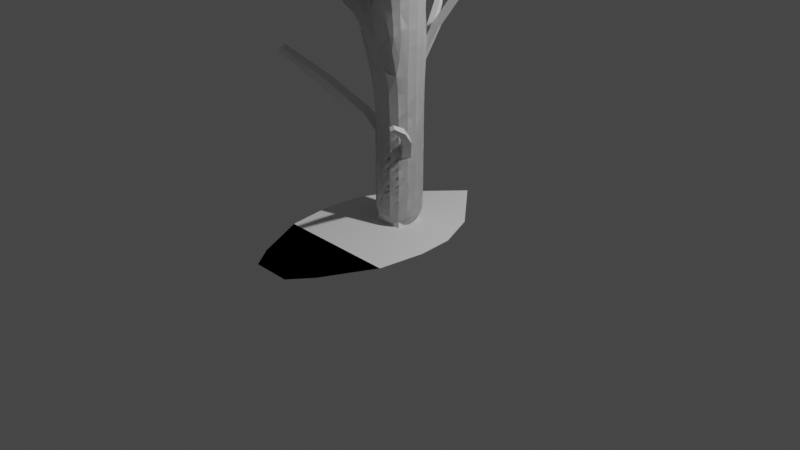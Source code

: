 # Source: merian-plate-47.blend  (saved by Blender 3.1.7; exported with 4.5.12 LTS)
import bpy
from mathutils import Matrix  # noqa: F401  (used for matrix-valued properties, if any)

bpy.ops.wm.read_factory_settings(use_empty=True)
scene = bpy.context.scene
scene.name = 'Scene'

# ---- collections
col_collection = bpy.data.collections.new('Collection'); scene.collection.children.link(col_collection)
col_collection_2 = bpy.data.collections.new('Collection 2'); scene.collection.children.link(col_collection_2)

# ---- world
world_world = bpy.data.worlds.new('World'); scene.world = world_world
world_world.use_nodes = True; world_world.node_tree.nodes.clear()
_N = world_world.node_tree.nodes; _L = world_world.node_tree.links
n0 = _N.new('ShaderNodeOutputWorld'); n0.name = 'World Output'; n0.location = (300, 300)
n1 = _N.new('ShaderNodeBackground'); n1.name = 'Background'; n1.location = (10, 300)
n1.inputs[0].default_value = (0.05088, 0.05088, 0.05088, 1.0)
_L.new(n1.outputs[0], n0.inputs[0])
n0.is_active_output = True
world_world.color = (0.05088, 0.05088, 0.05088)
world_world.use_sun_shadow = False
world_world.sun_shadow_jitter_overblur = 0.0

# ---- cameras
cam_camera = bpy.data.cameras.new('Camera')
cam_camera.clip_end = 100.0
cam_camera.ortho_scale = 7.314

# ---- lights
light_light = bpy.data.lights.new('Light', 'POINT')
light_light.transmission_factor = 0.0
light_light.energy = 1000.0
light_light.shadow_soft_size = 0.1
light_light.shadow_maximum_resolution = 0.006
light_light.use_absolute_resolution = True

# ---- meshes
me_plane = bpy.data.meshes.new('Plane')
me_plane.from_pydata([(0.0, 0.0, -0.06067), (0.01843, -6.411e-07, 4.772), (0.006041, -4.854e-07, 2.861), (0.007548, -2.678e-07, 1.932), (0.9212, -7.802e-07, 5.807), (1.957, -8.22e-07, 6.118), (-0.4312, -7.326e-07, 5.453), (-0.7092, -3.12e-07, 2.322), (1.004, -5.888e-07, 3.63), (-1.003, -6.044e-07, 3.746), (0.004081, -1.338e-07, 0.6125), (0.008163, -5.62e-07, 3.807), (0.3251, -7.268e-07, 5.41), (-0.1619, -6.964e-07, 5.183), (0.4412, -5.632e-07, 3.44), (-0.4479, -5.609e-07, 3.423), (-0.4284, -3.047e-07, 2.268)], [(4, 5), (12, 4), (11, 1), (3, 2), (10, 3), (13, 6), (16, 7), (14, 8), (15, 9), (0, 10), (2, 11), (1, 12), (1, 13), (2, 14), (2, 15), (3, 16)], [])
_uv = me_plane.uv_layers.new(name='UVMap')
_uv.uv.foreach_set('vector', [])
me_plane.use_remesh_fix_poles = True
me_plane.use_remesh_preserve_attributes = False
me_plane.update()
me_plane_001 = bpy.data.meshes.new('Plane.001')
me_plane_001.from_pydata([(0.0, 0.0, -0.06067), (0.01843, -6.411e-07, 4.772), (0.006041, -4.854e-07, 2.861), (0.007548, -2.678e-07, 1.932), (0.9212, -7.802e-07, 5.807), (1.957, -8.22e-07, 6.118), (-0.4312, -7.326e-07, 5.453), (-0.7092, -3.12e-07, 2.322), (1.004, -5.888e-07, 3.63), (-1.003, -6.044e-07, 3.746), (0.004081, -1.338e-07, 0.6125), (0.008163, -5.62e-07, 3.807), (0.3251, -7.268e-07, 5.41), (-0.1619, -6.964e-07, 5.183), (0.4412, -5.632e-07, 3.44), (-0.4479, -5.609e-07, 3.423), (-0.4284, -3.047e-07, 2.268)], [(4, 5), (12, 4), (11, 1), (3, 2), (10, 3), (13, 6), (16, 7), (14, 8), (15, 9), (0, 10), (2, 11), (1, 12), (1, 13), (2, 14), (2, 15), (3, 16)], [])
_uv = me_plane_001.uv_layers.new(name='UVMap')
_uv.uv.foreach_set('vector', [])
me_plane_001.use_remesh_fix_poles = True
me_plane_001.use_remesh_preserve_attributes = False
me_plane_001.update()
me_plane_002 = bpy.data.meshes.new('Plane.002')
me_plane_002.from_pydata([(-0.7031, -0.3626, 0.0), (0.7031, -0.3626, 0.0), (-0.4994, 0.4349, 0.0), (0.4994, 0.4349, 0.0), (-0.6758, 0.01687, 0.0), (0.6758, 0.01687, 0.0), (0.0, -0.3626, 0.0), (0.0, 1.0, 0.0), (0.0, 0.0, 0.0), (-0.6391, -0.8477, 0.0), (0.6391, -0.8477, 0.0), (0.0, -0.8477, 0.0), (0.0, -0.8477, 0.0), (0.6391, -0.8477, 0.0), (-0.6391, -0.8477, 0.0), (-0.6391, -0.8477, 0.0), (0.6391, -0.8477, 0.0), (0.0, -0.8477, 0.0), (-0.3737, -1.394, 0.0), (0.3737, -1.394, 0.0), (0.0, -1.394, 0.0), (0.0, -1.394, 0.0), (0.3737, -1.394, 0.0), (-0.3737, -1.394, 0.0), (-0.3737, -1.394, 0.0), (0.3737, -1.394, 0.0), (0.0, -1.394, 0.0), (-0.2011, -1.624, 0.0), (0.2011, -1.624, 0.0), (0.0, -1.624, 0.0), (0.0, -1.624, 0.0), (0.2011, -1.624, 0.0), (-0.2011, -1.624, 0.0), (-0.2011, -1.624, 0.0), (0.2011, -1.624, 0.0), (0.0, -1.624, 0.0), (0.0, 0.4329, 0.0), (-0.5011, 0.4309, 0.0)], [], [(8, 5, 3, 36), (6, 1, 5, 8), (0, 6, 8, 4), (4, 8, 36, 37), (6, 0, 9, 11), (1, 6, 11, 10), (16, 13, 22, 25), (13, 12, 21, 22), (22, 21, 30, 31), (24, 26, 35, 33), (10, 11, 20, 19), (17, 16, 25, 26), (12, 14, 23, 21), (11, 9, 18, 20), (14, 15, 24, 23), (15, 17, 26, 24), (33, 35, 30, 32), (35, 34, 31, 30), (20, 18, 27, 29), (25, 22, 31, 34), (26, 25, 34, 35), (21, 23, 32, 30), (19, 20, 29, 28), (23, 24, 33, 32), (36, 3, 7), (37, 36, 7, 2)])
_uv = me_plane_002.uv_layers.new(name='UVMap')
_uv.uv.foreach_set('vector', [0.5, 0.5, 1.0, 0.5, 1.0, 1.0, 0.5, 0.7164, 0.5, 0.0, 1.0, 0.0, 1.0, 0.5, 0.5, 0.5, 0.0, 0.0, 0.5, 0.0, 0.5, 0.5, 0.0, 0.5, 0.0, 0.5, 0.5, 0.5, 0.5, 0.7164, 0.0, 0.9953, 0.5, 0.0, 0.0, 0.0, 0.0, 0.0, 0.5, 0.0, 1.0, 0.0, 0.5, 0.0, 0.5, 0.0, 1.0, 0.0, 0.0, 0.0, 0.0, 0.0, 0.0, 0.0, 0.0, 0.0, 0.0, 0.0, 0.0, 0.0, 0.0, 0.0, 0.0, 0.0, 0.0, 0.0, 0.0, 0.0, 0.0, 0.0, 0.0, 0.0, 0.0, 0.0, 0.0, 0.0, 0.0, 0.0, 0.0, 0.0, 1.0, 0.0, 0.5, 0.0, 0.5, 0.0, 1.0, 0.0, 0.0, 0.0, 0.0, 0.0, 0.0, 0.0, 0.0, 0.0, 0.0, 0.0, 0.0, 0.0, 0.0, 0.0, 0.0, 0.0, 0.5, 0.0, 0.0, 0.0, 0.0, 0.0, 0.5, 0.0, 0.0, 0.0, 0.0, 0.0, 0.0, 0.0, 0.0, 0.0, 0.0, 0.0, 0.0, 0.0, 0.0, 0.0, 0.0, 0.0, 0.0, 0.0, 0.0, 0.0, 0.0, 0.0, 0.0, 0.0, 0.0, 0.0, 0.0, 0.0, 0.0, 0.0, 0.0, 0.0, 0.5, 0.0, 0.0, 0.0, 0.0, 0.0, 0.5, 0.0, 0.0, 0.0, 0.0, 0.0, 0.0, 0.0, 0.0, 0.0, 0.0, 0.0, 0.0, 0.0, 0.0, 0.0, 0.0, 0.0, 0.0, 0.0, 0.0, 0.0, 0.0, 0.0, 0.0, 0.0, 1.0, 0.0, 0.5, 0.0, 0.5, 0.0, 1.0, 0.0, 0.0, 0.0, 0.0, 0.0, 0.0, 0.0, 0.0, 0.0, 0.5, 0.7164, 1.0, 1.0, 0.5, 1.0, 0.0, 0.9953, 0.5, 0.7164, 0.5, 1.0, 0.0, 1.0])
me_plane_002.use_remesh_fix_poles = True
me_plane_002.use_remesh_preserve_attributes = False
me_plane_002.update()
me_plane_004 = bpy.data.meshes.new('Plane.004')
me_plane_004.from_pydata([(0.01056, 0.782, -1.06), (0.01056, -0.05436, 0.5462), (-0.1096, -0.03908, 0.5145), (-0.2196, -0.002791, 0.4375), (-0.2744, 0.03329, 0.3573), (-0.2644, 0.05746, 0.3032), (-0.2754, 0.08706, 0.2352), (-0.3348, 0.08706, 0.2328), (-0.3571, 0.1007, 0.2003), (-0.3534, 0.119, 0.1591), (-0.3893, 0.1321, 0.1305), (-0.426, 0.1547, 0.08478), (-0.4149, 0.1718, 0.05197), (-0.4316, 0.1871, 0.02431), (-0.4674, 0.1842, 0.03059), (-0.5164, 0.1965, 0.01076), (-0.535, 0.218, -0.0245), (-0.5327, 0.2321, -0.04743), (-0.5256, 0.2437, -0.06623), (-0.5069, 0.2539, -0.08342), (-0.5416, 0.2736, -0.1116), (-0.521, 0.2842, -0.1291), (-0.4747, 0.296, -0.1511), (-0.5033, 0.3069, -0.1651), (-0.4901, 0.3165, -0.1809), (-0.5056, 0.326, -0.194), (-0.5122, 0.3503, -0.2307), (-0.5652, 0.3501, -0.2254), (-0.6066, 0.3746, -0.2603), (-0.6, 0.3871, -0.2804), (-0.6671, 0.3833, -0.271), (-0.6691, 0.397, -0.2928), (-0.6606, 0.4083, -0.3115), (-0.686, 0.407, -0.3087), (-0.7179, 0.4137, -0.3194), (-0.7346, 0.4308, -0.3484), (-0.7126, 0.4451, -0.3732), (-0.6994, 0.4614, -0.4025), (-0.761, 0.469, -0.4173), (-0.7434, 0.4967, -0.4698), (-0.7148, 0.5215, -0.5197), (-0.7346, 0.5473, -0.5733), (-0.7588, 0.5664, -0.6129), (-0.7214, 0.5827, -0.6466), (-0.6906, 0.5865, -0.6546), (-0.6972, 0.6075, -0.6982), (-0.6707, 0.6237, -0.7319), (-0.6289, 0.6304, -0.7458), (-0.5761, 0.64, -0.7656), (-0.5695, 0.6581, -0.8033), (-0.5321, 0.6734, -0.835), (-0.4749, 0.6791, -0.8469), (-0.4463, 0.7068, -0.9044), (-0.3869, 0.7173, -0.9262), (-0.3032, 0.7345, -0.9619), (-0.2614, 0.7336, -0.9599), (-0.2438, 0.746, -0.9857), (-0.1822, 0.7527, -0.9995), (-0.1338, 0.7508, -0.9956), (-0.1118, 0.7632, -1.021), (-0.06555, 0.7689, -1.033), (-0.01273, 0.767, -1.029), (0.1307, -0.03908, 0.5145), (0.2407, -0.002791, 0.439), (0.2955, 0.03329, 0.3611), (0.2855, 0.05746, 0.3081), (0.2966, 0.08706, 0.2414), (0.356, 0.08706, 0.2393), (0.3782, 0.1007, 0.2073), (0.3745, 0.119, 0.1651), (0.4104, 0.1321, 0.1335), (0.4471, 0.1547, 0.0834), (0.436, 0.1718, 0.04834), (0.4527, 0.1871, 0.01832), (0.4886, 0.1842, 0.02434), (0.5376, 0.1965, 0.002348), (0.5562, 0.218, -0.03538), (0.5538, 0.2321, -0.05957), (0.5468, 0.2437, -0.07923), (0.528, 0.2539, -0.09697), (0.5627, 0.2736, -0.1265), (0.5421, 0.2842, -0.1444), (0.4959, 0.296, -0.1664), (0.5245, 0.3069, -0.1809), (0.5113, 0.3165, -0.1968), (0.5267, 0.326, -0.21), (0.5333, 0.3503, -0.2466), (0.5863, 0.3501, -0.2414), (0.6277, 0.3746, -0.2754), (0.6211, 0.3871, -0.2949), (0.6882, 0.3833, -0.2852), (0.6903, 0.397, -0.3062), (0.6818, 0.4083, -0.3243), (0.7071, 0.407, -0.3214), (0.7391, 0.4137, -0.3312), (0.7557, 0.4308, -0.3587), (0.7337, 0.4451, -0.3826), (0.7205, 0.4614, -0.4105), (0.7821, 0.469, -0.4237), (0.7645, 0.4967, -0.4736), (0.7359, 0.5215, -0.5213), (0.7557, 0.5473, -0.5733), (0.7799, 0.5664, -0.6129), (0.7425, 0.5827, -0.6466), (0.7117, 0.5865, -0.6546), (0.7183, 0.6075, -0.6982), (0.6919, 0.6237, -0.7319), (0.6501, 0.6304, -0.7458), (0.5972, 0.64, -0.7656), (0.5906, 0.6581, -0.8033), (0.5532, 0.6734, -0.835), (0.496, 0.6791, -0.8469), (0.4674, 0.7068, -0.9044), (0.408, 0.7173, -0.9262), (0.3244, 0.7345, -0.9619), (0.2825, 0.7336, -0.9599), (0.2649, 0.746, -0.9857), (0.2033, 0.7527, -0.9995), (0.1549, 0.7508, -0.9956), (0.1329, 0.7632, -1.021), (0.08668, 0.7689, -1.033), (0.03386, 0.767, -1.029), (0.1272, -0.03953, 0.5154), (0.01056, 0.4088, -0.416), (0.01056, 0.3945, -0.3891), (0.01056, 0.3668, -0.337), (0.01056, 0.3353, -0.2776), (0.01056, 0.3248, -0.2577), (0.01056, 0.3019, -0.2137), (0.01056, 0.2885, -0.1878), (0.01056, 0.2541, -0.1194), (0.01056, 0.2293, -0.06813), (0.01056, 0.2111, -0.02944), (0.01056, 0.1815, 0.0363), (0.01056, 0.1663, 0.07089), (0.01056, 0.1491, 0.1097), (0.01056, 0.09367, 0.233), (0.01056, 0.01536, 0.4014), (0.2867, 0.06064, 0.301), (-0.3569, 0.1014, 0.1986)], [], [(1, 2, 137), (1, 137, 122), (137, 2, 3), (137, 3, 136), (136, 4, 135), (135, 6, 134), (6, 133, 134), (7, 8, 139), (132, 9, 131), (131, 10, 130), (130, 11, 129), (129, 12, 128), (128, 13, 127), (13, 126, 127), (126, 15, 125), (125, 16, 124), (124, 17, 123), (40, 41, 44), (18, 123, 17), (5, 135, 4), (137, 63, 62), (136, 64, 63), (135, 65, 64), (135, 66, 138), (66, 133, 67), (133, 68, 67), (132, 69, 68), (131, 70, 69), (130, 71, 70), (129, 72, 71), (128, 73, 72), (73, 126, 74), (126, 75, 74), (125, 76, 75), (124, 77, 76), (77, 123, 78), (97, 96, 92), (136, 3, 4), (135, 5, 6), (6, 7, 133), (132, 133, 139), (133, 7, 139), (132, 139, 9), (131, 9, 10), (130, 10, 11), (129, 11, 12), (128, 12, 13), (13, 14, 126), (126, 14, 15), (125, 15, 16), (124, 16, 17), (123, 18, 19), (19, 20, 21), (22, 23, 24), (19, 21, 22), (0, 123, 61), (123, 19, 22), (61, 123, 58), (59, 60, 58), (60, 61, 58), (123, 22, 24), (58, 123, 55), (56, 57, 55), (57, 58, 55), (53, 54, 55), (24, 25, 26), (123, 24, 26), (55, 123, 51), (52, 53, 51), (53, 55, 51), (26, 27, 29), (27, 28, 29), (123, 26, 29), (51, 123, 48), (49, 50, 48), (50, 51, 48), (29, 30, 31), (32, 33, 36), (33, 34, 36), (29, 31, 32), (123, 29, 37), (48, 123, 37), (34, 35, 36), (29, 32, 37), (45, 46, 44), (46, 47, 44), (47, 48, 44), (44, 48, 40), (37, 38, 39), (32, 36, 37), (42, 43, 41), (43, 44, 41), (37, 39, 40), (48, 37, 40), (62, 122, 137), (137, 136, 63), (136, 135, 64), (135, 138, 65), (135, 134, 66), (66, 134, 133), (133, 132, 68), (132, 131, 69), (131, 130, 70), (130, 129, 71), (129, 128, 72), (128, 127, 73), (73, 127, 126), (126, 125, 75), (125, 124, 76), (124, 123, 77), (79, 78, 123), (123, 0, 121), (121, 120, 118), (120, 119, 118), (118, 117, 115), (117, 116, 115), (79, 123, 82), (123, 121, 118), (82, 123, 84), (81, 80, 79), (84, 83, 82), (82, 81, 79), (115, 114, 113), (113, 112, 111), (111, 110, 108), (110, 109, 108), (115, 113, 111), (118, 115, 123), (84, 123, 86), (86, 85, 84), (86, 123, 89), (115, 111, 123), (111, 108, 123), (88, 87, 89), (87, 86, 89), (91, 90, 89), (123, 108, 97), (89, 123, 97), (107, 106, 104), (106, 105, 104), (108, 107, 104), (92, 91, 89), (104, 103, 101), (103, 102, 101), (108, 104, 100), (94, 93, 96), (93, 92, 96), (92, 89, 97), (108, 100, 97), (104, 101, 100), (100, 99, 97), (99, 98, 97), (95, 94, 96)])
_uv = me_plane_004.uv_layers.new(name='UVMap')
_uv.uv.foreach_set('vector', [0.5, 0.9636, 0.4399, 0.946, 0.5, 0.8832, 0.5, 0.9636, 0.5, 0.8832, 0.4417, 0.9465, 0.5, 0.8832, 0.4399, 0.946, 0.3849, 0.9042, 0.5, 0.8832, 0.3849, 0.9042, 0.5, 0.793, 0.5, 0.793, 0.3651, 0.8436, 0.5, 0.7292, 0.5, 0.7292, 0.3684, 0.7721, 0.5, 0.7094, 0.3684, 0.7721, 0.5, 0.6918, 0.5, 0.7094, 0.3387, 0.7721, 0.3266, 0.7589, 0.3266, 0.7582, 0.5, 0.6577, 0.3266, 0.7424, 0.5, 0.6368, 0.5, 0.6368, 0.3057, 0.7347, 0.5, 0.6082, 0.5, 0.6082, 0.2848, 0.7193, 0.5, 0.5685, 0.5, 0.5685, 0.2936, 0.7028, 0.5, 0.5531, 0.5, 0.5531, 0.2914, 0.6874, 0.5, 0.5267, 0.2914, 0.6874, 0.5, 0.5146, 0.5, 0.5267, 0.5, 0.5146, 0.2551, 0.6775, 0.5, 0.4783, 0.5, 0.4783, 0.2562, 0.6544, 0.5, 0.4464, 0.5, 0.4464, 0.2628, 0.639, 0.5, 0.4299, 0.1373, 0.3001, 0.1274, 0.2704, 0.1494, 0.2252, 0.2683, 0.6258, 0.5, 0.4299, 0.2628, 0.639, 0.3739, 0.8062, 0.5, 0.7292, 0.3651, 0.8436, 0.5, 0.8832, 0.3849, 0.9042, 0.4399, 0.946, 0.5, 0.793, 0.3651, 0.8436, 0.3849, 0.9042, 0.5, 0.7292, 0.3739, 0.8062, 0.3651, 0.8436, 0.5, 0.7292, 0.3684, 0.7721, 0.3733, 0.8026, 0.3684, 0.7721, 0.5, 0.6918, 0.3387, 0.7721, 0.5, 0.6918, 0.3266, 0.7589, 0.3387, 0.7721, 0.5, 0.6577, 0.3266, 0.7424, 0.3266, 0.7589, 0.5, 0.6368, 0.3057, 0.7347, 0.3266, 0.7424, 0.5, 0.6082, 0.2848, 0.7193, 0.3057, 0.7347, 0.5, 0.5685, 0.2936, 0.7028, 0.2848, 0.7193, 0.5, 0.5531, 0.2914, 0.6874, 0.2936, 0.7028, 0.2914, 0.6874, 0.5, 0.5146, 0.2738, 0.6907, 0.5, 0.5146, 0.2551, 0.6775, 0.2738, 0.6907, 0.5, 0.4783, 0.2562, 0.6544, 0.2551, 0.6775, 0.5, 0.4464, 0.2628, 0.639, 0.2562, 0.6544, 0.2628, 0.639, 0.5, 0.4299, 0.2683, 0.6258, 0.145, 0.3694, 0.1384, 0.3881, 0.1814, 0.4332, 0.5, 0.793, 0.3849, 0.9042, 0.3651, 0.8436, 0.5, 0.7292, 0.3739, 0.8062, 0.3684, 0.7721, 0.3684, 0.7721, 0.3387, 0.7721, 0.5, 0.6918, 0.5, 0.6577, 0.5, 0.6918, 0.3266, 0.7582, 0.5, 0.6918, 0.3387, 0.7721, 0.3266, 0.7582, 0.5, 0.6577, 0.3266, 0.7582, 0.3266, 0.7424, 0.5, 0.6368, 0.3266, 0.7424, 0.3057, 0.7347, 0.5, 0.6082, 0.3057, 0.7347, 0.2848, 0.7193, 0.5, 0.5685, 0.2848, 0.7193, 0.2936, 0.7028, 0.5, 0.5531, 0.2936, 0.7028, 0.2914, 0.6874, 0.2914, 0.6874, 0.2738, 0.6907, 0.5, 0.5146, 0.5, 0.5146, 0.2738, 0.6907, 0.2551, 0.6775, 0.5, 0.4783, 0.2551, 0.6775, 0.2562, 0.6544, 0.5, 0.4464, 0.2562, 0.6544, 0.2628, 0.639, 0.5, 0.4299, 0.2683, 0.6258, 0.287, 0.6104, 0.287, 0.6104, 0.2848, 0.5818, 0.3046, 0.5652, 0.3277, 0.5454, 0.3134, 0.5267, 0.32, 0.5135, 0.287, 0.6104, 0.3046, 0.5652, 0.3277, 0.5454, 0.5, 0.0, 0.5, 0.4299, 0.4884, 0.01727, 0.5, 0.4299, 0.287, 0.6104, 0.3277, 0.5454, 0.4884, 0.01727, 0.5, 0.4299, 0.4278, 0.03598, 0.4388, 0.02167, 0.4619, 0.01507, 0.4278, 0.03598, 0.4619, 0.01507, 0.4884, 0.01727, 0.4278, 0.03598, 0.5, 0.4299, 0.3277, 0.5454, 0.32, 0.5135, 0.4278, 0.03598, 0.5, 0.4299, 0.364, 0.05578, 0.3728, 0.04148, 0.4036, 0.03378, 0.364, 0.05578, 0.4036, 0.03378, 0.4278, 0.03598, 0.364, 0.05578, 0.3013, 0.07449, 0.3431, 0.05468, 0.364, 0.05578, 0.32, 0.5135, 0.3123, 0.5025, 0.309, 0.4794, 0.5, 0.4299, 0.32, 0.5135, 0.309, 0.4794, 0.364, 0.05578, 0.5, 0.4299, 0.2573, 0.1185, 0.2716, 0.08659, 0.3013, 0.07449, 0.2573, 0.1185, 0.3013, 0.07449, 0.364, 0.05578, 0.2573, 0.1185, 0.309, 0.4794, 0.2518, 0.4959, 0.2309, 0.4607, 0.2518, 0.4959, 0.2276, 0.475, 0.2309, 0.4607, 0.5, 0.4299, 0.309, 0.4794, 0.2309, 0.4607, 0.2573, 0.1185, 0.5, 0.4299, 0.2067, 0.1636, 0.21, 0.1427, 0.2287, 0.1251, 0.2067, 0.1636, 0.2287, 0.1251, 0.2573, 0.1185, 0.2067, 0.1636, 0.2309, 0.4607, 0.1836, 0.4629, 0.1781, 0.4464, 0.1814, 0.4332, 0.1593, 0.4332, 0.1384, 0.3881, 0.1593, 0.4332, 0.1362, 0.4244, 0.1384, 0.3881, 0.2309, 0.4607, 0.1781, 0.4464, 0.1814, 0.4332, 0.5, 0.4299, 0.2309, 0.4607, 0.145, 0.3694, 0.2067, 0.1636, 0.5, 0.4299, 0.145, 0.3694, 0.1362, 0.4244, 0.1274, 0.4046, 0.1384, 0.3881, 0.2309, 0.4607, 0.1814, 0.4332, 0.145, 0.3694, 0.1461, 0.201, 0.1593, 0.1823, 0.1494, 0.2252, 0.1593, 0.1823, 0.1803, 0.1746, 0.1494, 0.2252, 0.1803, 0.1746, 0.2067, 0.1636, 0.1494, 0.2252, 0.1494, 0.2252, 0.2067, 0.1636, 0.1373, 0.3001, 0.145, 0.3694, 0.1142, 0.3606, 0.123, 0.3287, 0.1814, 0.4332, 0.1384, 0.3881, 0.145, 0.3694, 0.1153, 0.2483, 0.134, 0.2296, 0.1274, 0.2704, 0.134, 0.2296, 0.1494, 0.2252, 0.1274, 0.2704, 0.145, 0.3694, 0.123, 0.3287, 0.1373, 0.3001, 0.2067, 0.1636, 0.145, 0.3694, 0.1373, 0.3001, 0.4399, 0.946, 0.4417, 0.9465, 0.5, 0.8832, 0.5, 0.8832, 0.5, 0.793, 0.3849, 0.9042, 0.5, 0.793, 0.5, 0.7292, 0.3651, 0.8436, 0.5, 0.7292, 0.3733, 0.8026, 0.3739, 0.8062, 0.5, 0.7292, 0.5, 0.7094, 0.3684, 0.7721, 0.3684, 0.7721, 0.5, 0.7094, 0.5, 0.6918, 0.5, 0.6918, 0.5, 0.6577, 0.3266, 0.7589, 0.5, 0.6577, 0.5, 0.6368, 0.3266, 0.7424, 0.5, 0.6368, 0.5, 0.6082, 0.3057, 0.7347, 0.5, 0.6082, 0.5, 0.5685, 0.2848, 0.7193, 0.5, 0.5685, 0.5, 0.5531, 0.2936, 0.7028, 0.5, 0.5531, 0.5, 0.5267, 0.2914, 0.6874, 0.2914, 0.6874, 0.5, 0.5267, 0.5, 0.5146, 0.5, 0.5146, 0.5, 0.4783, 0.2551, 0.6775, 0.5, 0.4783, 0.5, 0.4464, 0.2562, 0.6544, 0.5, 0.4464, 0.5, 0.4299, 0.2628, 0.639, 0.287, 0.6104, 0.2683, 0.6258, 0.5, 0.4299, 0.5, 0.4299, 0.5, 0.0, 0.4884, 0.01727, 0.4884, 0.01727, 0.4619, 0.01507, 0.4278, 0.03598, 0.4619, 0.01507, 0.4388, 0.02167, 0.4278, 0.03598, 0.4278, 0.03598, 0.4036, 0.03378, 0.364, 0.05578, 0.4036, 0.03378, 0.3728, 0.04148, 0.364, 0.05578, 0.287, 0.6104, 0.5, 0.4299, 0.3277, 0.5454, 0.5, 0.4299, 0.4884, 0.01727, 0.4278, 0.03598, 0.3277, 0.5454, 0.5, 0.4299, 0.32, 0.5135, 0.3046, 0.5652, 0.2848, 0.5818, 0.287, 0.6104, 0.32, 0.5135, 0.3134, 0.5267, 0.3277, 0.5454, 0.3277, 0.5454, 0.3046, 0.5652, 0.287, 0.6104, 0.364, 0.05578, 0.3431, 0.05468, 0.3013, 0.07449, 0.3013, 0.07449, 0.2716, 0.08659, 0.2573, 0.1185, 0.2573, 0.1185, 0.2287, 0.1251, 0.2067, 0.1636, 0.2287, 0.1251, 0.21, 0.1427, 0.2067, 0.1636, 0.364, 0.05578, 0.3013, 0.07449, 0.2573, 0.1185, 0.4278, 0.03598, 0.364, 0.05578, 0.5, 0.4299, 0.32, 0.5135, 0.5, 0.4299, 0.309, 0.4794, 0.309, 0.4794, 0.3123, 0.5025, 0.32, 0.5135, 0.309, 0.4794, 0.5, 0.4299, 0.2309, 0.4607, 0.364, 0.05578, 0.2573, 0.1185, 0.5, 0.4299, 0.2573, 0.1185, 0.2067, 0.1636, 0.5, 0.4299, 0.2276, 0.475, 0.2518, 0.4959, 0.2309, 0.4607, 0.2518, 0.4959, 0.309, 0.4794, 0.2309, 0.4607, 0.1781, 0.4464, 0.1836, 0.4629, 0.2309, 0.4607, 0.5, 0.4299, 0.2067, 0.1636, 0.145, 0.3694, 0.2309, 0.4607, 0.5, 0.4299, 0.145, 0.3694, 0.1803, 0.1746, 0.1593, 0.1823, 0.1494, 0.2252, 0.1593, 0.1823, 0.1461, 0.201, 0.1494, 0.2252, 0.2067, 0.1636, 0.1803, 0.1746, 0.1494, 0.2252, 0.1814, 0.4332, 0.1781, 0.4464, 0.2309, 0.4607, 0.1494, 0.2252, 0.134, 0.2296, 0.1274, 0.2704, 0.134, 0.2296, 0.1153, 0.2483, 0.1274, 0.2704, 0.2067, 0.1636, 0.1494, 0.2252, 0.1373, 0.3001, 0.1362, 0.4244, 0.1593, 0.4332, 0.1384, 0.3881, 0.1593, 0.4332, 0.1814, 0.4332, 0.1384, 0.3881, 0.1814, 0.4332, 0.2309, 0.4607, 0.145, 0.3694, 0.2067, 0.1636, 0.1373, 0.3001, 0.145, 0.3694, 0.1494, 0.2252, 0.1274, 0.2704, 0.1373, 0.3001, 0.1373, 0.3001, 0.123, 0.3287, 0.145, 0.3694, 0.123, 0.3287, 0.1142, 0.3606, 0.145, 0.3694, 0.1274, 0.4046, 0.1362, 0.4244, 0.1384, 0.3881])
me_plane_004.use_remesh_fix_poles = True
me_plane_004.use_remesh_preserve_attributes = False
me_plane_004.update()
me_plane_003 = bpy.data.meshes.new('Plane.003')
me_plane_003.from_pydata([(0.1702, 0.1702, -0.06232), (0.1701, -0.1702, -0.06232), (-0.1702, -0.1702, -0.05901), (-0.1701, 0.1702, -0.05901), (1.028, 0.7351, 2.682), (1.057, 0.6872, 2.689), (1.04, 0.6853, 2.743), (1.011, 0.7332, 2.736), (-0.3371, 0.8511, 2.333), (-0.3035, 0.8757, 2.349), (-0.2999, 0.8485, 2.384), (-0.3335, 0.8239, 2.368), (-1.278, -0.4537, 1.557), (-1.298, -0.385, 1.573), (-1.259, -0.3878, 1.635), (-1.239, -0.4565, 1.619), (0.4504, -0.4786, 1.225), (0.4195, -0.5013, 1.203), (0.3904, -0.4914, 1.235), (0.4213, -0.4687, 1.256), (-0.7575, 0.8772, 1.723), (-0.7209, 0.9069, 1.732), (-0.7104, 0.8813, 1.772), (-0.747, 0.8517, 1.762), (0.08759, 0.02973, 0.9426), (0.03801, -0.04836, 0.9568), (-0.04122, 0.001294, 0.9532), (0.008356, 0.07938, 0.939), (0.4815, 0.3931, 2.382), (0.5092, 0.3343, 2.387), (0.4658, 0.3175, 2.433), (0.4381, 0.3764, 2.428), (-0.1087, 0.6002, 2.073), (-0.05397, 0.6213, 2.082), (-0.04417, 0.5792, 2.123), (-0.09886, 0.5581, 2.114), (0.3368, -0.1547, 0.9652), (0.2926, -0.2171, 0.9471), (0.2368, -0.1917, 0.9962), (0.281, -0.1294, 1.014), (-0.2882, 0.392, 1.199), (-0.2211, 0.4357, 1.208), (-0.1935, 0.3824, 1.262), (-0.2606, 0.3387, 1.253), (-0.4564, -0.1306, 0.973), (-0.4786, -0.01057, 0.9914), (-0.397, -0.009657, 1.084), (-0.3748, -0.1297, 1.066), (0.7384, 0.5471, 2.581), (0.7679, 0.4944, 2.589), (0.7423, 0.4878, 2.644), (0.7129, 0.5405, 2.636), (0.09608, 0.08965, 1.225), (0.05203, 0.02105, 1.245), (-0.01914, 0.06481, 1.238), (0.02492, 0.1334, 1.218), (-0.2115, 0.7393, 2.229), (-0.1689, 0.7647, 2.244), (-0.1629, 0.7313, 2.283), (-0.2056, 0.7059, 2.268), (-0.8247, -0.2643, 1.258), (-0.8496, -0.1713, 1.278), (-0.7937, -0.174, 1.359), (-0.7688, -0.267, 1.339), (0.4085, -0.3053, 1.119), (0.3677, -0.3429, 1.093), (0.3264, -0.327, 1.135), (0.3672, -0.2893, 1.161), (-0.4976, 0.6225, 1.478), (-0.4473, 0.6608, 1.49), (-0.4309, 0.6243, 1.54), (-0.4812, 0.586, 1.529), (0.08406, 0.01124, 0.7061), (0.02884, -0.07597, 0.711), (-0.0584, -0.02063, 0.7127), (-0.003182, 0.06658, 0.7078), (0.2666, 0.288, 2.01), (0.2937, 0.2239, 2.011), (0.2369, 0.2005, 2.044), (0.2098, 0.2647, 2.043), (-0.03798, 0.4087, 1.826), (0.0263, 0.4264, 1.828), (0.03872, 0.3759, 1.87), (-0.02556, 0.3583, 1.867), (0.2178, -0.04819, 0.7368), (0.1736, -0.133, 0.7316), (0.1021, -0.09904, 0.7856), (0.1463, -0.01423, 0.7908), (-0.1562, 0.196, 0.8574), (-0.07207, 0.2438, 0.8605), (-0.03294, 0.1716, 0.9119), (-0.1171, 0.1238, 0.9088), (0.1161, 0.1133, 0.2175), (0.1161, -0.1134, 0.2175), (-0.1106, -0.1133, 0.2197), (-0.1106, 0.1134, 0.2197), (-0.213, -0.06969, 0.7195), (-0.2234, 0.04795, 0.7257), (-0.1315, 0.05216, 0.8), (-0.1211, -0.06548, 0.7938), (0.5232, 0.4182, 2.414), (0.5527, 0.3613, 2.42), (0.5185, 0.3498, 2.474), (0.489, 0.4068, 2.467), (0.5682, 0.4452, 2.449), (0.5974, 0.3889, 2.455), (0.5636, 0.3776, 2.508), (0.5344, 0.4339, 2.502), (0.6124, 0.4717, 2.483), (0.6413, 0.4161, 2.49), (0.6079, 0.4049, 2.542), (0.5791, 0.4605, 2.535), (0.6562, 0.4979, 2.517), (0.6847, 0.4429, 2.523), (0.6517, 0.4319, 2.575), (0.6232, 0.4869, 2.569), (0.6995, 0.5239, 2.551), (0.7277, 0.4695, 2.557), (0.6951, 0.4586, 2.608), (0.6669, 0.513, 2.602), (0.7791, 0.5735, 2.595), (0.8099, 0.5225, 2.603), (0.7917, 0.5205, 2.66), (0.7609, 0.5715, 2.652), (0.8219, 0.6013, 2.61), (0.8524, 0.5508, 2.618), (0.8344, 0.5488, 2.675), (0.8039, 0.5994, 2.667), (0.8639, 0.6286, 2.625), (0.8941, 0.5786, 2.632), (0.8763, 0.5766, 2.689), (0.8461, 0.6267, 2.681), (0.9055, 0.6556, 2.639), (0.9353, 0.6061, 2.647), (0.9177, 0.6041, 2.702), (0.8878, 0.6536, 2.695), (0.9466, 0.6823, 2.653), (0.9761, 0.6333, 2.661), (0.9587, 0.6314, 2.716), (0.9292, 0.6803, 2.708), (0.9875, 0.7088, 2.668), (1.017, 0.6603, 2.675), (0.9994, 0.6584, 2.73), (0.9702, 0.7069, 2.722), (0.08984, 0.0457, 1.018), (0.04191, -0.02926, 1.037), (-0.03525, 0.0185, 1.03), (0.01268, 0.09346, 1.012), (0.09198, 0.06074, 1.089), (0.04533, -0.01221, 1.107), (-0.02976, 0.03427, 1.101), (0.01689, 0.1072, 1.083), (0.09406, 0.07538, 1.158), (0.04867, 0.004382, 1.176), (-0.02441, 0.04962, 1.17), (0.02098, 0.1206, 1.152), (0.09859, 0.1082, 1.293), (0.05578, 0.04192, 1.314), (-0.01363, 0.08428, 1.306), (0.02918, 0.1506, 1.285), (0.1009, 0.1255, 1.356), (0.05915, 0.06075, 1.376), (-0.008583, 0.1021, 1.369), (0.0332, 0.1668, 1.348), (0.1032, 0.1422, 1.417), (0.06242, 0.07902, 1.437), (-0.003688, 0.1194, 1.43), (0.03709, 0.1825, 1.41), (0.1054, 0.1586, 1.477), (0.06562, 0.09693, 1.496), (0.001112, 0.1363, 1.489), (0.0409, 0.1979, 1.47), (-0.1303, 0.6291, 2.106), (-0.07973, 0.6536, 2.118), (-0.07152, 0.6146, 2.16), (-0.1221, 0.5902, 2.147), (-0.152, 0.6584, 2.138), (-0.1027, 0.6823, 2.151), (-0.09471, 0.6443, 2.191), (-0.144, 0.6204, 2.179), (-0.173, 0.6868, 2.17), (-0.125, 0.71, 2.182), (-0.1172, 0.673, 2.222), (-0.1652, 0.6498, 2.209), (-0.1935, 0.7145, 2.201), (-0.1467, 0.7371, 2.213), (-0.1391, 0.7011, 2.251), (-0.1859, 0.6785, 2.239), (-0.2377, 0.7625, 2.25), (-0.1997, 0.7902, 2.268), (-0.1956, 0.7595, 2.307), (-0.2336, 0.7317, 2.29), (-0.2637, 0.7856, 2.272), (-0.2268, 0.8126, 2.289), (-0.2229, 0.7828, 2.327), (-0.2597, 0.7558, 2.31), (-0.2887, 0.808, 2.293), (-0.2529, 0.8341, 2.309), (-0.2491, 0.8052, 2.347), (-0.2849, 0.779, 2.33), (-0.3131, 0.8297, 2.313), (-0.2784, 0.8551, 2.329), (-0.2747, 0.827, 2.365), (-0.3094, 0.8017, 2.349), (-0.5381, -0.1603, 1.036), (-0.5654, -0.04822, 1.058), (-0.4954, -0.05011, 1.153), (-0.4682, -0.1622, 1.131), (-0.615, -0.1883, 1.096), (-0.6411, -0.08101, 1.117), (-0.5742, -0.08283, 1.207), (-0.5481, -0.1901, 1.186), (-0.688, -0.2147, 1.152), (-0.7129, -0.1121, 1.173), (-0.6489, -0.1138, 1.259), (-0.6239, -0.2165, 1.239), (-0.7584, -0.2403, 1.207), (-0.7823, -0.1422, 1.226), (-0.721, -0.1438, 1.309), (-0.6972, -0.242, 1.289), (-0.9058, -0.2982, 1.312), (-0.9315, -0.2103, 1.332), (-0.8807, -0.2139, 1.411), (-0.855, -0.3018, 1.39), (-0.9752, -0.3271, 1.357), (-0.9998, -0.2429, 1.377), (-0.9511, -0.2463, 1.453), (-0.9264, -0.3306, 1.433), (-1.04, -0.3542, 1.4), (-1.064, -0.2733, 1.419), (-1.017, -0.2766, 1.492), (-0.9932, -0.3575, 1.473), (-1.102, -0.3801, 1.441), (-1.125, -0.3024, 1.459), (-1.08, -0.3056, 1.529), (-1.057, -0.3833, 1.511), (-1.162, -0.4052, 1.481), (-1.184, -0.3306, 1.498), (-1.141, -0.3337, 1.565), (-1.119, -0.4083, 1.547), (-1.221, -0.4297, 1.519), (-1.242, -0.3581, 1.536), (-1.2, -0.361, 1.6), (-1.179, -0.4326, 1.583), (0.3585, -0.1997, 1.011), (0.3126, -0.2513, 0.9864), (0.262, -0.2299, 1.035), (0.3079, -0.1783, 1.06), (0.3758, -0.2361, 1.049), (0.3325, -0.2847, 1.025), (0.2849, -0.2646, 1.071), (0.3281, -0.216, 1.094), (0.392, -0.2704, 1.084), (0.3513, -0.3162, 1.061), (0.3064, -0.2972, 1.105), (0.3471, -0.2515, 1.127), (0.4218, -0.3593, 1.152), (0.3824, -0.3883, 1.125), (0.3453, -0.3756, 1.165), (0.3847, -0.3467, 1.192), (0.432, -0.4017, 1.178), (0.3956, -0.4285, 1.153), (0.3614, -0.4168, 1.19), (0.3977, -0.39, 1.215), (0.4414, -0.4411, 1.202), (0.4078, -0.4658, 1.179), (0.3763, -0.455, 1.213), (0.4098, -0.4303, 1.236), (-0.3277, 0.4354, 1.252), (-0.2656, 0.48, 1.264), (-0.2433, 0.4334, 1.321), (-0.3053, 0.3888, 1.309), (-0.3647, 0.4762, 1.301), (-0.3049, 0.5191, 1.313), (-0.2834, 0.4742, 1.368), (-0.3432, 0.4313, 1.356), (-0.3999, 0.5148, 1.348), (-0.3422, 0.5562, 1.359), (-0.3214, 0.5129, 1.412), (-0.3791, 0.4715, 1.401), (-0.4338, 0.5522, 1.393), (-0.3782, 0.5921, 1.404), (-0.3582, 0.5503, 1.455), (-0.4138, 0.5104, 1.445), (-0.4669, 0.5886, 1.437), (-0.4134, 0.6271, 1.448), (-0.394, 0.5868, 1.497), (-0.4476, 0.5483, 1.487), (-0.5383, 0.6624, 1.517), (-0.4914, 0.7004, 1.529), (-0.4779, 0.6677, 1.579), (-0.5249, 0.6296, 1.567), (-0.5737, 0.6971, 1.55), (-0.5285, 0.7338, 1.562), (-0.5155, 0.7022, 1.61), (-0.5607, 0.6655, 1.599), (-0.6068, 0.7296, 1.581), (-0.5632, 0.765, 1.592), (-0.5507, 0.7345, 1.639), (-0.5943, 0.6991, 1.628), (-0.6386, 0.7607, 1.611), (-0.5964, 0.7949, 1.622), (-0.5843, 0.7654, 1.667), (-0.6265, 0.7312, 1.656), (-0.6693, 0.7908, 1.64), (-0.6286, 0.8239, 1.65), (-0.6169, 0.7954, 1.694), (-0.6577, 0.7624, 1.684), (-0.6993, 0.8202, 1.668), (-0.66, 0.8521, 1.678), (-0.6487, 0.8246, 1.721), (-0.688, 0.7927, 1.71), (-0.7286, 0.8489, 1.696), (-0.6907, 0.8797, 1.705), (-0.6799, 0.8532, 1.746), (-0.7178, 0.8225, 1.736), (0.06891, 0.0197, 0.6077), (0.001453, -0.06061, 0.6089), (-0.05368, -0.02312, 0.6099), (0.001967, 0.05842, 0.61), (0.08529, 0.01774, 0.7888), (0.0321, -0.0663, 0.7983), (-0.05236, -0.01294, 0.7974), (0.0008347, 0.0711, 0.788), (0.08649, 0.02388, 0.8673), (0.035, -0.05746, 0.8764), (-0.04675, -0.00581, 0.8756), (0.004737, 0.07554, 0.8665), (0.0998, 0.2214, 1.592), (0.1278, 0.1534, 1.592), (0.06551, 0.1277, 1.621), (0.02777, 0.1822, 1.62), (0.1245, 0.2313, 1.654), (0.1523, 0.1638, 1.654), (0.09051, 0.1383, 1.683), (0.06271, 0.2058, 1.683), (0.1489, 0.241, 1.715), (0.1765, 0.1741, 1.715), (0.1151, 0.1488, 1.744), (0.08754, 0.2157, 1.744), (0.173, 0.2507, 1.775), (0.2004, 0.1843, 1.775), (0.1395, 0.1591, 1.804), (0.1121, 0.2255, 1.804), (0.197, 0.2602, 1.835), (0.2241, 0.1943, 1.835), (0.1637, 0.1694, 1.864), (0.1365, 0.2353, 1.864), (0.2207, 0.2697, 1.895), (0.2477, 0.2044, 1.895), (0.1877, 0.1796, 1.923), (0.1608, 0.245, 1.923), (0.2444, 0.2792, 1.954), (0.2712, 0.2143, 1.954), (0.2117, 0.1898, 1.982), (0.1849, 0.2547, 1.982), (0.2985, 0.3037, 2.065), (0.326, 0.2404, 2.067), (0.2724, 0.2186, 2.105), (0.2449, 0.2818, 2.103), (0.3306, 0.3194, 2.12), (0.3578, 0.2568, 2.123), (0.3048, 0.2351, 2.16), (0.2776, 0.2978, 2.158), (0.3622, 0.3349, 2.175), (0.3892, 0.2728, 2.177), (0.3366, 0.2514, 2.214), (0.3096, 0.3135, 2.212), (0.3935, 0.3502, 2.229), (0.4202, 0.2887, 2.231), (0.3681, 0.2675, 2.268), (0.3414, 0.329, 2.265), (0.4245, 0.3654, 2.282), (0.451, 0.3045, 2.285), (0.3994, 0.2835, 2.321), (0.3729, 0.3444, 2.319), (0.4553, 0.3805, 2.336), (0.4816, 0.3202, 2.338), (0.4304, 0.2993, 2.374), (0.4042, 0.3597, 2.372), (0.004247, 0.2248, 1.575), (0.07486, 0.2422, 1.575), (0.08866, 0.1862, 1.62), (-0.004597, 0.2632, 1.628), (0.06479, 0.2803, 1.628), (0.07836, 0.2254, 1.671), (0.008968, 0.2082, 1.671), (-0.01321, 0.3007, 1.679), (0.05499, 0.3175, 1.679), (0.06832, 0.2635, 1.722), (0.0001202, 0.2467, 1.722), (-0.02168, 0.3376, 1.729), (0.04535, 0.3541, 1.729), (0.05846, 0.301, 1.771), (-0.008579, 0.2844, 1.771), (-0.03005, 0.3739, 1.778), (0.03583, 0.3902, 1.778), (0.04871, 0.338, 1.82), (-0.01717, 0.3217, 1.82), (-0.05089, 0.4435, 1.871), (0.01149, 0.4624, 1.875), (0.02337, 0.4138, 1.917), (-0.03902, 0.3949, 1.913), (-0.06325, 0.4768, 1.914), (-0.002062, 0.4953, 1.918), (0.009585, 0.4477, 1.959), (-0.0516, 0.4291, 1.955), (-0.07525, 0.5092, 1.955), (-0.01523, 0.5273, 1.96), (-0.003803, 0.4806, 2.0), (-0.06382, 0.4624, 1.996), (-0.08702, 0.5409, 1.996), (-0.02815, 0.5587, 2.0), (-0.01694, 0.5129, 2.04), (-0.07582, 0.495, 2.036), (-0.09863, 0.5722, 2.037), (-0.04089, 0.5897, 2.041), (-0.0299, 0.5447, 2.08), (-0.08764, 0.5272, 2.076), (0.1127, 0.00889, 0.5415), (0.06608, -0.08886, 0.5415), (0.1486, -0.01063, 0.6084), (0.1039, -0.1045, 0.6084), (0.02519, -0.06699, 0.665), (0.06991, 0.02687, 0.665), (0.1832, -0.02938, 0.6725), (0.1402, -0.1195, 0.6725), (0.06465, -0.0835, 0.727), (0.1076, 0.006623, 0.727), (0.2517, -0.07835, 0.8018), (0.2069, -0.1569, 0.792), (0.1401, -0.1253, 0.845), (0.1849, -0.04681, 0.8547), (0.2806, -0.1043, 0.8575), (0.238, -0.179, 0.8482), (0.1743, -0.149, 0.8986), (0.217, -0.07421, 0.9079), (0.3082, -0.129, 0.9106), (0.2676, -0.2002, 0.9017), (0.2069, -0.1716, 0.9497), (0.2476, -0.1003, 0.9586), (-0.09532, 0.05476, 0.5547), (0.008042, 0.1097, 0.5587), (-0.1062, 0.09416, 0.6379), (-0.01299, 0.1449, 0.6379), (0.03163, 0.06289, 0.6884), (-0.06159, 0.01216, 0.6884), (-0.1237, 0.1296, 0.7141), (-0.03323, 0.1788, 0.7141), (0.01005, 0.09923, 0.7631), (-0.08039, 0.05002, 0.7631), (-0.1407, 0.1641, 0.7885), (-0.05299, 0.2118, 0.7885), (-0.01101, 0.1347, 0.8361), (-0.09873, 0.08697, 0.8361), (-0.1859, 0.2399, 0.9339), (-0.106, 0.2875, 0.9396), (-0.07026, 0.2208, 0.9939), (-0.1501, 0.1733, 0.9881), (-0.2135, 0.2809, 1.005), (-0.1365, 0.3267, 1.011), (-0.102, 0.2625, 1.063), (-0.179, 0.2166, 1.058), (-0.24, 0.3201, 1.073), (-0.1657, 0.3643, 1.079), (-0.1324, 0.3023, 1.129), (-0.2067, 0.2581, 1.124), (-0.2657, 0.3582, 1.14), (-0.194, 0.4009, 1.145), (-0.1619, 0.3411, 1.194), (-0.2336, 0.2984, 1.189), (0.08389, 0.07955, 0.3839), (0.08389, -0.07956, 0.3839), (-0.07522, -0.07955, 0.3855), (-0.07521, 0.07956, 0.3855), (-0.0969, -0.0625, 0.5507), (-0.1572, -0.06635, 0.6381), (-0.1629, 0.05002, 0.6381), (-0.06666, 0.05476, 0.7036), (-0.06092, -0.0616, 0.7036), (-0.2694, -0.08407, 0.7776), (-0.285, 0.0338, 0.7897), (-0.1986, 0.03677, 0.8722), (-0.1829, -0.0811, 0.8601), (-0.3333, -0.1001, 0.8443), (-0.3491, 0.01909, 0.8565), (-0.2618, 0.02209, 0.9399), (-0.246, -0.09706, 0.9277), (-0.3981, -0.1162, 0.9117), (-0.414, 0.004203, 0.9241), (-0.3257, 0.007238, 1.008), (-0.3098, -0.1132, 0.996), (0.0998, 0.2214, 1.592), (0.1278, 0.1534, 1.592), (0.06551, 0.1277, 1.621), (0.02777, 0.1822, 1.62), (0.001967, 0.05842, 0.61), (0.001453, -0.06061, 0.6089), (0.06608, -0.08886, 0.5415), (0.1127, 0.00889, 0.5415), (-0.05368, -0.02312, 0.6099), (0.06891, 0.0197, 0.6077), (0.008042, 0.1097, 0.5587), (-0.09532, 0.05476, 0.5547), (0.001453, -0.06061, 0.6089), (0.001967, 0.05842, 0.61), (-0.09532, 0.05476, 0.5547), (-0.0969, -0.0625, 0.5507)], [(444, 502)], [(102, 103, 31, 30), (101, 102, 30, 29), (100, 101, 29, 28), (23, 22, 21, 20), (19, 18, 17, 16), (15, 14, 13, 12), (331, 380, 170), (11, 10, 9, 8), (318, 504, 505, 441), (441, 505, 506, 503), (503, 506, 507, 500), (7, 6, 5, 4), (316, 496, 499, 419), (419, 499, 498, 420), (420, 498, 497, 317), (382, 492, 493, 329), (382, 328, 381), (329, 493, 494, 330), (330, 494, 495, 331), (317, 475, 420), (475, 473, 420), (473, 472, 420), (319, 501, 500, 318), (442, 316, 419, 471), (474, 442, 471), (441, 319, 442), (319, 316, 442), (474, 441, 442), (472, 471, 419, 420), (474, 473, 475, 441), (318, 475, 317), (331, 495, 492, 382), (0, 1, 2, 3), (318, 441, 475), (500, 507, 504, 318), (330, 331, 170, 169), (329, 330, 169, 168), (381, 328, 168, 171), (380, 381, 171, 170), (328, 382, 329, 168), (317, 497, 496, 316), (103, 100, 28, 31), (104, 105, 101, 100), (105, 106, 102, 101), (106, 107, 103, 102), (107, 104, 100, 103), (108, 109, 105, 104), (109, 110, 106, 105), (110, 111, 107, 106), (111, 108, 104, 107), (112, 113, 109, 108), (113, 114, 110, 109), (114, 115, 111, 110), (115, 112, 108, 111), (116, 117, 113, 112), (117, 118, 114, 113), (118, 119, 115, 114), (119, 116, 112, 115), (48, 49, 117, 116), (49, 50, 118, 117), (50, 51, 119, 118), (51, 48, 116, 119), (120, 121, 49, 48), (121, 122, 50, 49), (122, 123, 51, 50), (123, 120, 48, 51), (124, 125, 121, 120), (125, 126, 122, 121), (126, 127, 123, 122), (127, 124, 120, 123), (128, 129, 125, 124), (129, 130, 126, 125), (130, 131, 127, 126), (131, 128, 124, 127), (132, 133, 129, 128), (133, 134, 130, 129), (134, 135, 131, 130), (135, 132, 128, 131), (136, 137, 133, 132), (137, 138, 134, 133), (138, 139, 135, 134), (139, 136, 132, 135), (140, 141, 137, 136), (141, 142, 138, 137), (142, 143, 139, 138), (143, 140, 136, 139), (4, 5, 141, 140), (5, 6, 142, 141), (6, 7, 143, 142), (7, 4, 140, 143), (144, 145, 25, 24), (145, 146, 26, 25), (146, 147, 27, 26), (147, 144, 24, 27), (148, 149, 145, 144), (149, 150, 146, 145), (150, 151, 147, 146), (151, 148, 144, 147), (152, 153, 149, 148), (153, 154, 150, 149), (154, 155, 151, 150), (155, 152, 148, 151), (52, 53, 153, 152), (53, 54, 154, 153), (54, 55, 155, 154), (55, 52, 152, 155), (156, 157, 53, 52), (157, 158, 54, 53), (158, 159, 55, 54), (159, 156, 52, 55), (160, 161, 157, 156), (161, 162, 158, 157), (162, 163, 159, 158), (163, 160, 156, 159), (164, 165, 161, 160), (165, 166, 162, 161), (166, 167, 163, 162), (167, 164, 160, 163), (168, 169, 165, 164), (169, 170, 166, 165), (170, 171, 167, 166), (171, 168, 164, 167), (172, 173, 33, 32), (173, 174, 34, 33), (174, 175, 35, 34), (175, 172, 32, 35), (176, 177, 173, 172), (177, 178, 174, 173), (178, 179, 175, 174), (179, 176, 172, 175), (180, 181, 177, 176), (181, 182, 178, 177), (182, 183, 179, 178), (183, 180, 176, 179), (184, 185, 181, 180), (185, 186, 182, 181), (186, 187, 183, 182), (187, 184, 180, 183), (56, 57, 185, 184), (57, 58, 186, 185), (58, 59, 187, 186), (59, 56, 184, 187), (188, 189, 57, 56), (189, 190, 58, 57), (190, 191, 59, 58), (191, 188, 56, 59), (192, 193, 189, 188), (193, 194, 190, 189), (194, 195, 191, 190), (195, 192, 188, 191), (196, 197, 193, 192), (197, 198, 194, 193), (198, 199, 195, 194), (199, 196, 192, 195), (200, 201, 197, 196), (201, 202, 198, 197), (202, 203, 199, 198), (203, 200, 196, 199), (8, 9, 201, 200), (9, 10, 202, 201), (10, 11, 203, 202), (11, 8, 200, 203), (204, 205, 45, 44), (205, 206, 46, 45), (206, 207, 47, 46), (207, 204, 44, 47), (208, 209, 205, 204), (209, 210, 206, 205), (210, 211, 207, 206), (211, 208, 204, 207), (212, 213, 209, 208), (213, 214, 210, 209), (214, 215, 211, 210), (215, 212, 208, 211), (216, 217, 213, 212), (217, 218, 214, 213), (218, 219, 215, 214), (219, 216, 212, 215), (60, 61, 217, 216), (61, 62, 218, 217), (62, 63, 219, 218), (63, 60, 216, 219), (220, 221, 61, 60), (221, 222, 62, 61), (222, 223, 63, 62), (223, 220, 60, 63), (224, 225, 221, 220), (225, 226, 222, 221), (226, 227, 223, 222), (227, 224, 220, 223), (228, 229, 225, 224), (229, 230, 226, 225), (230, 231, 227, 226), (231, 228, 224, 227), (232, 233, 229, 228), (233, 234, 230, 229), (234, 235, 231, 230), (235, 232, 228, 231), (236, 237, 233, 232), (237, 238, 234, 233), (238, 239, 235, 234), (239, 236, 232, 235), (240, 241, 237, 236), (241, 242, 238, 237), (242, 243, 239, 238), (243, 240, 236, 239), (12, 13, 241, 240), (13, 14, 242, 241), (14, 15, 243, 242), (15, 12, 240, 243), (244, 245, 37, 36), (245, 246, 38, 37), (246, 247, 39, 38), (247, 244, 36, 39), (248, 249, 245, 244), (249, 250, 246, 245), (250, 251, 247, 246), (251, 248, 244, 247), (252, 253, 249, 248), (253, 254, 250, 249), (254, 255, 251, 250), (255, 252, 248, 251), (64, 65, 253, 252), (65, 66, 254, 253), (66, 67, 255, 254), (67, 64, 252, 255), (256, 257, 65, 64), (257, 258, 66, 65), (258, 259, 67, 66), (259, 256, 64, 67), (260, 261, 257, 256), (261, 262, 258, 257), (262, 263, 259, 258), (263, 260, 256, 259), (264, 265, 261, 260), (265, 266, 262, 261), (266, 267, 263, 262), (267, 264, 260, 263), (16, 17, 265, 264), (17, 18, 266, 265), (18, 19, 267, 266), (19, 16, 264, 267), (268, 269, 41, 40), (269, 270, 42, 41), (270, 271, 43, 42), (271, 268, 40, 43), (272, 273, 269, 268), (273, 274, 270, 269), (274, 275, 271, 270), (275, 272, 268, 271), (276, 277, 273, 272), (277, 278, 274, 273), (278, 279, 275, 274), (279, 276, 272, 275), (280, 281, 277, 276), (281, 282, 278, 277), (282, 283, 279, 278), (283, 280, 276, 279), (284, 285, 281, 280), (285, 286, 282, 281), (286, 287, 283, 282), (287, 284, 280, 283), (68, 69, 285, 284), (69, 70, 286, 285), (70, 71, 287, 286), (71, 68, 284, 287), (288, 289, 69, 68), (289, 290, 70, 69), (290, 291, 71, 70), (291, 288, 68, 71), (292, 293, 289, 288), (293, 294, 290, 289), (294, 295, 291, 290), (295, 292, 288, 291), (296, 297, 293, 292), (297, 298, 294, 293), (298, 299, 295, 294), (299, 296, 292, 295), (300, 301, 297, 296), (301, 302, 298, 297), (302, 303, 299, 298), (303, 300, 296, 299), (304, 305, 301, 300), (305, 306, 302, 301), (306, 307, 303, 302), (307, 304, 300, 303), (308, 309, 305, 304), (309, 310, 306, 305), (310, 311, 307, 306), (311, 308, 304, 307), (312, 313, 309, 308), (313, 314, 310, 309), (314, 315, 311, 310), (315, 312, 308, 311), (20, 21, 313, 312), (21, 22, 314, 313), (22, 23, 315, 314), (23, 20, 312, 315), (72, 73, 317, 316), (73, 74, 318, 317), (74, 75, 319, 318), (75, 72, 316, 319), (320, 321, 73, 72), (321, 322, 74, 73), (322, 323, 75, 74), (323, 320, 72, 75), (324, 325, 321, 320), (325, 326, 322, 321), (326, 327, 323, 322), (327, 324, 320, 323), (24, 25, 325, 324), (25, 26, 326, 325), (26, 27, 327, 326), (27, 24, 324, 327), (332, 333, 493, 492), (333, 334, 494, 493), (334, 335, 495, 494), (335, 332, 492, 495), (336, 337, 333, 332), (337, 338, 334, 333), (338, 339, 335, 334), (339, 336, 332, 335), (340, 341, 337, 336), (341, 342, 338, 337), (342, 343, 339, 338), (343, 340, 336, 339), (344, 345, 341, 340), (345, 346, 342, 341), (346, 347, 343, 342), (347, 344, 340, 343), (348, 349, 345, 344), (349, 350, 346, 345), (350, 351, 347, 346), (351, 348, 344, 347), (352, 353, 349, 348), (353, 354, 350, 349), (354, 355, 351, 350), (355, 352, 348, 351), (76, 77, 353, 352), (77, 78, 354, 353), (78, 79, 355, 354), (79, 76, 352, 355), (356, 357, 77, 76), (357, 358, 78, 77), (358, 359, 79, 78), (359, 356, 76, 79), (360, 361, 357, 356), (361, 362, 358, 357), (362, 363, 359, 358), (363, 360, 356, 359), (364, 365, 361, 360), (365, 366, 362, 361), (366, 367, 363, 362), (367, 364, 360, 363), (368, 369, 365, 364), (369, 370, 366, 365), (370, 371, 367, 366), (371, 368, 364, 367), (372, 373, 369, 368), (373, 374, 370, 369), (374, 375, 371, 370), (375, 372, 368, 371), (376, 377, 373, 372), (377, 378, 374, 373), (378, 379, 375, 374), (379, 376, 372, 375), (28, 29, 377, 376), (29, 30, 378, 377), (30, 31, 379, 378), (31, 28, 376, 379), (383, 384, 381, 380), (384, 385, 382, 381), (385, 386, 331, 382), (386, 383, 380, 331), (387, 388, 384, 383), (388, 389, 385, 384), (389, 390, 386, 385), (390, 387, 383, 386), (391, 392, 388, 387), (392, 393, 389, 388), (393, 394, 390, 389), (394, 391, 387, 390), (395, 396, 392, 391), (396, 397, 393, 392), (397, 398, 394, 393), (398, 395, 391, 394), (80, 81, 396, 395), (81, 82, 397, 396), (82, 83, 398, 397), (83, 80, 395, 398), (399, 400, 81, 80), (400, 401, 82, 81), (401, 402, 83, 82), (402, 399, 80, 83), (403, 404, 400, 399), (404, 405, 401, 400), (405, 406, 402, 401), (406, 403, 399, 402), (407, 408, 404, 403), (408, 409, 405, 404), (409, 410, 406, 405), (410, 407, 403, 406), (411, 412, 408, 407), (412, 413, 409, 408), (413, 414, 410, 409), (414, 411, 407, 410), (415, 416, 412, 411), (416, 417, 413, 412), (417, 418, 414, 413), (418, 415, 411, 414), (32, 33, 416, 415), (33, 34, 417, 416), (34, 35, 418, 417), (35, 32, 415, 418), (421, 422, 498, 499), (422, 423, 497, 498), (423, 424, 496, 497), (424, 421, 499, 496), (425, 426, 422, 421), (426, 427, 423, 422), (427, 428, 424, 423), (428, 425, 421, 424), (84, 85, 426, 425), (85, 86, 427, 426), (86, 87, 428, 427), (87, 84, 425, 428), (429, 430, 85, 84), (430, 431, 86, 85), (431, 432, 87, 86), (432, 429, 84, 87), (433, 434, 430, 429), (434, 435, 431, 430), (435, 436, 432, 431), (436, 433, 429, 432), (437, 438, 434, 433), (438, 439, 435, 434), (439, 440, 436, 435), (440, 437, 433, 436), (36, 37, 438, 437), (37, 38, 439, 438), (38, 39, 440, 439), (39, 36, 437, 440), (445, 446, 500, 501), (446, 443, 503, 500), (447, 448, 444, 443), (448, 449, 445, 444), (449, 450, 446, 445), (450, 447, 443, 446), (451, 452, 448, 447), (452, 453, 449, 448), (453, 454, 450, 449), (454, 451, 447, 450), (88, 89, 452, 451), (89, 90, 453, 452), (90, 91, 454, 453), (91, 88, 451, 454), (455, 456, 89, 88), (456, 457, 90, 89), (457, 458, 91, 90), (458, 455, 88, 91), (459, 460, 456, 455), (460, 461, 457, 456), (461, 462, 458, 457), (462, 459, 455, 458), (463, 464, 460, 459), (464, 465, 461, 460), (465, 466, 462, 461), (466, 463, 459, 462), (467, 468, 464, 463), (468, 469, 465, 464), (469, 470, 466, 465), (470, 467, 463, 466), (40, 41, 468, 467), (41, 42, 469, 468), (42, 43, 470, 469), (43, 40, 467, 470), (92, 93, 1, 0), (93, 94, 2, 1), (94, 95, 3, 2), (95, 92, 0, 3), (471, 472, 93, 92), (472, 473, 94, 93), (473, 474, 95, 94), (474, 471, 92, 95), (476, 477, 506, 507), (477, 478, 505, 506), (478, 479, 504, 505), (479, 476, 507, 504), (96, 97, 477, 476), (97, 98, 478, 477), (98, 99, 479, 478), (99, 96, 476, 479), (480, 481, 97, 96), (481, 482, 98, 97), (482, 483, 99, 98), (483, 480, 96, 99), (484, 485, 481, 480), (485, 486, 482, 481), (486, 487, 483, 482), (487, 484, 480, 483), (488, 489, 485, 484), (489, 490, 486, 485), (490, 491, 487, 486), (491, 488, 484, 487), (44, 45, 489, 488), (45, 46, 490, 489), (46, 47, 491, 490), (47, 44, 488, 491)])
me_plane_003.use_remesh_fix_poles = True
me_plane_003.use_remesh_preserve_attributes = False
me_plane_003.update()

# ---- objects
ob_light = bpy.data.objects.new('Light', light_light)
ob_camera = bpy.data.objects.new('Camera', cam_camera)
ob_braches = bpy.data.objects.new('braches', me_plane)
ob_back_up = bpy.data.objects.new('back up', me_plane_001)
ob_plane = bpy.data.objects.new('Plane', me_plane_002)
ob_leaf_2 = bpy.data.objects.new('leaf 2', me_plane_004)
ob_grass = bpy.data.objects.new('grass', me_plane_003)

# ---- transforms, parenting, visibility, modifiers, constraints
ob_light.location = (4.076, 1.005, 5.904)
ob_light.rotation_euler = (0.6503, 0.05522, 1.866)
ob_light.lock_rotations_4d = False
ob_light.empty_display_type = 'ARROWS'
ob_light.color = (0.0, 0.0, 0.0, 0.0)
ob_light.lineart.crease_threshold = 0.0
ob_camera.location = (7.359, -6.926, 4.958)
ob_camera.rotation_euler = (1.109, 0.0, 0.8149)
ob_camera.lock_rotations_4d = False
ob_camera.empty_display_type = 'ARROWS'
ob_camera.color = (0.0, 0.0, 0.0, 0.0)
ob_camera.display_type = 'WIRE'
ob_camera.lineart.crease_threshold = 0.0
ob_braches.location = (0.0, 0.0, 0.0)
_m = ob_braches.modifiers.new('Skin', 'SKIN')
_m = ob_braches.modifiers.new('Subdivision', 'SUBSURF')
ob_back_up.location = (0.0, 0.0, 0.0)
_m = ob_back_up.modifiers.new('Skin', 'SKIN')
_m = ob_back_up.modifiers.new('Subdivision', 'SUBSURF')
ob_plane.location = (0.0, 0.0, 0.0)
ob_leaf_2.location = (-1.472, -5.632e-07, 4.197)
ob_leaf_2.rotation_euler = (-1.571, -0.0, 1.571)
ob_leaf_2.scale = (1.158, 1.158, 1.158)
ob_grass.location = (0.0, 0.0, 0.0)

# ---- collection membership
col_collection.objects.link(ob_light)
col_collection.objects.link(ob_camera)
col_collection.objects.link(ob_braches)
col_collection.objects.link(ob_back_up)
col_collection.objects.link(ob_plane)
col_collection.objects.link(ob_leaf_2)
col_collection.objects.link(ob_grass)

# ---- scene / render settings (as saved in the file)
scene.camera = ob_camera
scene.frame_start = 1; scene.frame_end = 250; scene.frame_set(1)
scene.render.engine = 'BLENDER_EEVEE_NEXT'
scene.cycles.sampling_pattern = 'TABULATED_SOBOL'
scene.cycles.use_light_tree = False
scene.view_settings.view_transform = 'Filmic'
bpy.context.view_layer.update()
